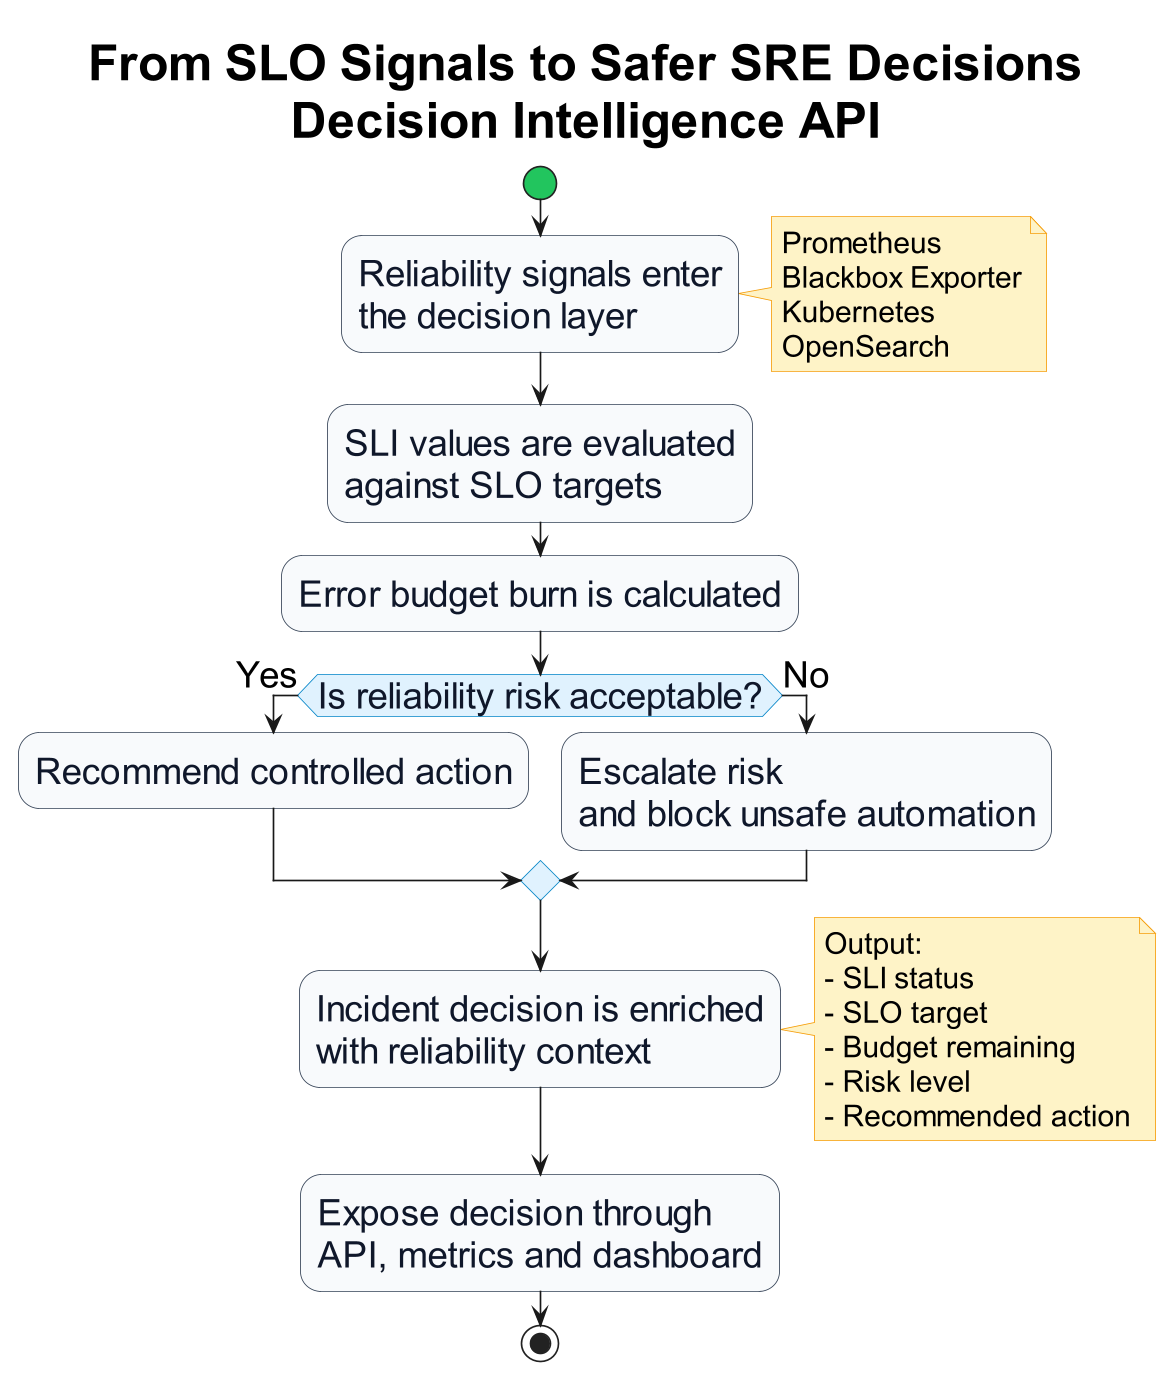

The diagram above was rendered by PlantUML. Its source (embedded in the PNG):
@startuml
title From SLO Signals to Safer SRE Decisions\nDecision Intelligence API

skinparam backgroundColor white
skinparam shadowing false
skinparam dpi 160
skinparam defaultFontName Arial
skinparam defaultFontSize 22
skinparam titleFontSize 30

skinparam activity {
  BackgroundColor #F8FAFC
  BorderColor #334155
  FontColor #0F172A
  FontSize 22
  StartColor #22C55E
  EndColor #EF4444
  DiamondBackgroundColor #E0F2FE
  DiamondBorderColor #0284C7
}

skinparam note {
  BackgroundColor #FEF3C7
  BorderColor #F59E0B
  FontSize 18
}

start

:Reliability signals enter\nthe decision layer;

note right
Prometheus
Blackbox Exporter
Kubernetes
OpenSearch
end note

:SLI values are evaluated\nagainst SLO targets;

:Error budget burn is calculated;

if (Is reliability risk acceptable?) then (Yes)
  :Recommend controlled action;
else (No)
  :Escalate risk\nand block unsafe automation;
endif

:Incident decision is enriched\nwith reliability context;

note right
Output:
- SLI status
- SLO target
- Budget remaining
- Risk level
- Recommended action
end note

:Expose decision through\nAPI, metrics and dashboard;

stop

@enduml